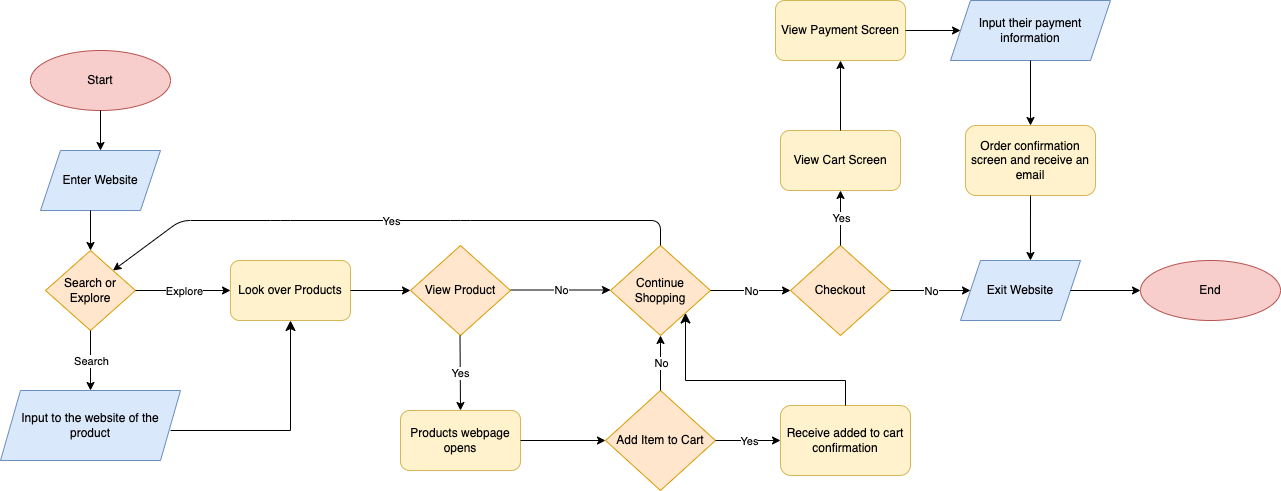

The diagram above was exported from draw.io. Its source (the exported page's mxGraphModel, read from the mxfile embedded in the PNG):
<mxGraphModel dx="1241" dy="1856" grid="1" gridSize="10" guides="1" tooltips="1" connect="1" arrows="1" fold="1" page="1" pageScale="1" pageWidth="850" pageHeight="1100" background="#ffffff" math="0" shadow="0">
  <root>
    <mxCell id="0" />
    <mxCell id="1" parent="0" />
    <mxCell id="5" value="Start" style="ellipse;whiteSpace=wrap;html=1;fillColor=#f8cecc;strokeColor=#b85450;" vertex="1" parent="1">
      <mxGeometry x="20" y="20" width="140" height="60" as="geometry" />
    </mxCell>
    <mxCell id="6" value="" style="endArrow=classic;html=1;exitX=0.5;exitY=1;exitDx=0;exitDy=0;" edge="1" parent="1" source="5">
      <mxGeometry width="50" height="50" relative="1" as="geometry">
        <mxPoint x="140" y="260" as="sourcePoint" />
        <mxPoint x="90" y="120" as="targetPoint" />
      </mxGeometry>
    </mxCell>
    <mxCell id="7" value="Enter Website" style="shape=parallelogram;perimeter=parallelogramPerimeter;whiteSpace=wrap;html=1;fixedSize=1;fillColor=#dae8fc;strokeColor=#6c8ebf;" vertex="1" parent="1">
      <mxGeometry x="30" y="120" width="120" height="60" as="geometry" />
    </mxCell>
    <mxCell id="8" value="Search or Explore" style="rhombus;whiteSpace=wrap;html=1;fillColor=#ffe6cc;strokeColor=#d79b00;" vertex="1" parent="1">
      <mxGeometry x="35" y="220" width="90" height="80" as="geometry" />
    </mxCell>
    <mxCell id="9" value="" style="endArrow=classic;html=1;entryX=0.5;entryY=0;entryDx=0;entryDy=0;" edge="1" parent="1" target="8">
      <mxGeometry width="50" height="50" relative="1" as="geometry">
        <mxPoint x="80" y="180" as="sourcePoint" />
        <mxPoint x="200" y="140" as="targetPoint" />
      </mxGeometry>
    </mxCell>
    <mxCell id="10" value="" style="endArrow=classic;html=1;" edge="1" parent="1">
      <mxGeometry relative="1" as="geometry">
        <mxPoint x="80" y="300" as="sourcePoint" />
        <mxPoint x="80" y="360" as="targetPoint" />
      </mxGeometry>
    </mxCell>
    <mxCell id="11" value="Search" style="edgeLabel;resizable=0;html=1;align=center;verticalAlign=middle;" connectable="0" vertex="1" parent="10">
      <mxGeometry relative="1" as="geometry" />
    </mxCell>
    <mxCell id="12" value="No" style="endArrow=classic;html=1;" edge="1" parent="1" source="8">
      <mxGeometry relative="1" as="geometry">
        <mxPoint x="120" y="260" as="sourcePoint" />
        <mxPoint x="220" y="260" as="targetPoint" />
        <Array as="points">
          <mxPoint x="170" y="260" />
        </Array>
      </mxGeometry>
    </mxCell>
    <mxCell id="13" value="Explore" style="edgeLabel;resizable=0;html=1;align=center;verticalAlign=middle;" connectable="0" vertex="1" parent="12">
      <mxGeometry relative="1" as="geometry" />
    </mxCell>
    <mxCell id="14" value="Input to the website of the product" style="shape=parallelogram;perimeter=parallelogramPerimeter;whiteSpace=wrap;html=1;fixedSize=1;fillColor=#dae8fc;strokeColor=#6c8ebf;" vertex="1" parent="1">
      <mxGeometry x="-10" y="360" width="180" height="70" as="geometry" />
    </mxCell>
    <mxCell id="15" value="" style="edgeStyle=segmentEdgeStyle;endArrow=classic;html=1;curved=0;rounded=0;endSize=8;startSize=8;" edge="1" parent="1">
      <mxGeometry width="50" height="50" relative="1" as="geometry">
        <mxPoint x="160" y="400" as="sourcePoint" />
        <mxPoint x="280" y="290" as="targetPoint" />
      </mxGeometry>
    </mxCell>
    <mxCell id="16" value="Look over Products" style="rounded=1;whiteSpace=wrap;html=1;fillColor=#fff2cc;strokeColor=#d6b656;" vertex="1" parent="1">
      <mxGeometry x="220" y="230" width="120" height="60" as="geometry" />
    </mxCell>
    <mxCell id="17" value="" style="endArrow=classic;html=1;" edge="1" parent="1">
      <mxGeometry width="50" height="50" relative="1" as="geometry">
        <mxPoint x="340" y="260" as="sourcePoint" />
        <mxPoint x="400" y="260" as="targetPoint" />
      </mxGeometry>
    </mxCell>
    <mxCell id="18" value="View Product" style="rhombus;whiteSpace=wrap;html=1;fillColor=#ffe6cc;strokeColor=#d79b00;" vertex="1" parent="1">
      <mxGeometry x="400" y="215" width="100" height="90" as="geometry" />
    </mxCell>
    <mxCell id="20" value="" style="endArrow=classic;html=1;" edge="1" parent="1">
      <mxGeometry relative="1" as="geometry">
        <mxPoint x="500" y="259.5" as="sourcePoint" />
        <mxPoint x="600" y="259.5" as="targetPoint" />
      </mxGeometry>
    </mxCell>
    <mxCell id="21" value="No" style="edgeLabel;resizable=0;html=1;align=center;verticalAlign=middle;" connectable="0" vertex="1" parent="20">
      <mxGeometry relative="1" as="geometry" />
    </mxCell>
    <mxCell id="22" value="Continue Shopping" style="rhombus;whiteSpace=wrap;html=1;fillColor=#ffe6cc;strokeColor=#d79b00;" vertex="1" parent="1">
      <mxGeometry x="600" y="215" width="100" height="90" as="geometry" />
    </mxCell>
    <mxCell id="23" value="" style="endArrow=classic;html=1;entryX=0.5;entryY=0;entryDx=0;entryDy=0;" edge="1" parent="1" target="33">
      <mxGeometry relative="1" as="geometry">
        <mxPoint x="449.5" y="305" as="sourcePoint" />
        <mxPoint x="450" y="360" as="targetPoint" />
      </mxGeometry>
    </mxCell>
    <mxCell id="24" value="Yes" style="edgeLabel;resizable=0;html=1;align=center;verticalAlign=middle;" connectable="0" vertex="1" parent="23">
      <mxGeometry relative="1" as="geometry" />
    </mxCell>
    <mxCell id="26" value="Add Item to Cart" style="rhombus;whiteSpace=wrap;html=1;fillColor=#ffe6cc;strokeColor=#d79b00;" vertex="1" parent="1">
      <mxGeometry x="595" y="360" width="110" height="100" as="geometry" />
    </mxCell>
    <mxCell id="27" value="\" style="endArrow=classic;html=1;entryX=0;entryY=0.5;entryDx=0;entryDy=0;exitX=1;exitY=0.5;exitDx=0;exitDy=0;" edge="1" parent="1" source="26" target="32">
      <mxGeometry x="0.0769" relative="1" as="geometry">
        <mxPoint x="710" y="410" as="sourcePoint" />
        <mxPoint x="570" y="450" as="targetPoint" />
        <mxPoint as="offset" />
      </mxGeometry>
    </mxCell>
    <mxCell id="28" value="Yes" style="edgeLabel;resizable=0;html=1;align=center;verticalAlign=middle;" connectable="0" vertex="1" parent="27">
      <mxGeometry relative="1" as="geometry" />
    </mxCell>
    <mxCell id="32" value="Receive added to cart confirmation" style="rounded=1;whiteSpace=wrap;html=1;fillColor=#fff2cc;strokeColor=#d6b656;" vertex="1" parent="1">
      <mxGeometry x="770" y="375" width="130" height="70" as="geometry" />
    </mxCell>
    <mxCell id="33" value="Products webpage opens" style="rounded=1;whiteSpace=wrap;html=1;fillColor=#fff2cc;strokeColor=#d6b656;" vertex="1" parent="1">
      <mxGeometry x="390" y="380" width="120" height="60" as="geometry" />
    </mxCell>
    <mxCell id="35" value="" style="endArrow=classic;html=1;entryX=0;entryY=0.5;entryDx=0;entryDy=0;exitX=1;exitY=0.5;exitDx=0;exitDy=0;" edge="1" parent="1" source="33" target="26">
      <mxGeometry width="50" height="50" relative="1" as="geometry">
        <mxPoint x="510" y="420" as="sourcePoint" />
        <mxPoint x="560" y="370" as="targetPoint" />
      </mxGeometry>
    </mxCell>
    <mxCell id="36" value="" style="endArrow=classic;html=1;entryX=0.5;entryY=1;entryDx=0;entryDy=0;exitX=0.5;exitY=0;exitDx=0;exitDy=0;" edge="1" parent="1" source="26" target="22">
      <mxGeometry relative="1" as="geometry">
        <mxPoint x="650" y="360" as="sourcePoint" />
        <mxPoint x="650" y="310" as="targetPoint" />
      </mxGeometry>
    </mxCell>
    <mxCell id="37" value="No" style="edgeLabel;resizable=0;html=1;align=center;verticalAlign=middle;" connectable="0" vertex="1" parent="36">
      <mxGeometry relative="1" as="geometry" />
    </mxCell>
    <mxCell id="38" value="" style="edgeStyle=segmentEdgeStyle;endArrow=classic;html=1;curved=0;rounded=0;endSize=8;startSize=8;entryX=1;entryY=1;entryDx=0;entryDy=0;exitX=0.5;exitY=0;exitDx=0;exitDy=0;" edge="1" parent="1" source="32" target="22">
      <mxGeometry width="50" height="50" relative="1" as="geometry">
        <mxPoint x="840" y="370" as="sourcePoint" />
        <mxPoint x="720" y="260" as="targetPoint" />
        <Array as="points">
          <mxPoint x="835" y="350" />
          <mxPoint x="675" y="350" />
        </Array>
      </mxGeometry>
    </mxCell>
    <mxCell id="39" value="" style="endArrow=classic;html=1;" edge="1" parent="1" source="22">
      <mxGeometry relative="1" as="geometry">
        <mxPoint x="680" y="170" as="sourcePoint" />
        <mxPoint x="780" y="260" as="targetPoint" />
      </mxGeometry>
    </mxCell>
    <mxCell id="40" value="No" style="edgeLabel;resizable=0;html=1;align=center;verticalAlign=middle;" connectable="0" vertex="1" parent="39">
      <mxGeometry relative="1" as="geometry" />
    </mxCell>
    <mxCell id="48" value="" style="endArrow=classic;html=1;exitX=0.5;exitY=0;exitDx=0;exitDy=0;entryX=1;entryY=0;entryDx=0;entryDy=0;" edge="1" parent="1" source="22" target="8">
      <mxGeometry relative="1" as="geometry">
        <mxPoint x="550" y="160" as="sourcePoint" />
        <mxPoint x="280" y="200" as="targetPoint" />
        <Array as="points">
          <mxPoint x="650" y="190" />
          <mxPoint x="450" y="190" />
          <mxPoint x="270" y="190" />
          <mxPoint x="170" y="190" />
        </Array>
      </mxGeometry>
    </mxCell>
    <mxCell id="49" value="Yes" style="edgeLabel;resizable=0;html=1;align=center;verticalAlign=middle;" connectable="0" vertex="1" parent="48">
      <mxGeometry relative="1" as="geometry" />
    </mxCell>
    <mxCell id="50" value="Checkout" style="rhombus;whiteSpace=wrap;html=1;fillColor=#ffe6cc;strokeColor=#d79b00;" vertex="1" parent="1">
      <mxGeometry x="780" y="215" width="100" height="90" as="geometry" />
    </mxCell>
    <mxCell id="54" value="Exit Website" style="shape=parallelogram;perimeter=parallelogramPerimeter;whiteSpace=wrap;html=1;fixedSize=1;fillColor=#dae8fc;strokeColor=#6c8ebf;" vertex="1" parent="1">
      <mxGeometry x="950" y="230" width="120" height="60" as="geometry" />
    </mxCell>
    <mxCell id="56" value="End" style="ellipse;whiteSpace=wrap;html=1;fillColor=#f8cecc;strokeColor=#b85450;" vertex="1" parent="1">
      <mxGeometry x="1130" y="230" width="140" height="60" as="geometry" />
    </mxCell>
    <mxCell id="57" value="" style="endArrow=classic;html=1;" edge="1" parent="1">
      <mxGeometry relative="1" as="geometry">
        <mxPoint x="880" y="260" as="sourcePoint" />
        <mxPoint x="960" y="260" as="targetPoint" />
      </mxGeometry>
    </mxCell>
    <mxCell id="58" value="No" style="edgeLabel;resizable=0;html=1;align=center;verticalAlign=middle;" connectable="0" vertex="1" parent="57">
      <mxGeometry relative="1" as="geometry" />
    </mxCell>
    <mxCell id="59" value="" style="endArrow=classic;html=1;exitX=1;exitY=0.5;exitDx=0;exitDy=0;entryX=0;entryY=0.5;entryDx=0;entryDy=0;" edge="1" parent="1" source="54" target="56">
      <mxGeometry width="50" height="50" relative="1" as="geometry">
        <mxPoint x="1080" y="305" as="sourcePoint" />
        <mxPoint x="1130" y="255" as="targetPoint" />
      </mxGeometry>
    </mxCell>
    <mxCell id="61" value="" style="endArrow=classic;html=1;exitX=0.5;exitY=0;exitDx=0;exitDy=0;" edge="1" parent="1" source="50">
      <mxGeometry relative="1" as="geometry">
        <mxPoint x="830" y="210" as="sourcePoint" />
        <mxPoint x="830" y="160" as="targetPoint" />
      </mxGeometry>
    </mxCell>
    <mxCell id="62" value="Yes" style="edgeLabel;resizable=0;html=1;align=center;verticalAlign=middle;" connectable="0" vertex="1" parent="61">
      <mxGeometry relative="1" as="geometry" />
    </mxCell>
    <mxCell id="63" value="View Cart Screen" style="rounded=1;whiteSpace=wrap;html=1;fillColor=#fff2cc;strokeColor=#d6b656;" vertex="1" parent="1">
      <mxGeometry x="770" y="100" width="120" height="60" as="geometry" />
    </mxCell>
    <mxCell id="64" value="" style="endArrow=classic;html=1;exitX=0.5;exitY=0;exitDx=0;exitDy=0;entryX=0.5;entryY=1;entryDx=0;entryDy=0;" edge="1" parent="1" source="63" target="65">
      <mxGeometry width="50" height="50" relative="1" as="geometry">
        <mxPoint x="820" y="80" as="sourcePoint" />
        <mxPoint x="830" y="70" as="targetPoint" />
      </mxGeometry>
    </mxCell>
    <mxCell id="65" value="View Payment Screen" style="rounded=1;whiteSpace=wrap;html=1;fillColor=#fff2cc;strokeColor=#d6b656;" vertex="1" parent="1">
      <mxGeometry x="765" y="-30" width="130" height="60" as="geometry" />
    </mxCell>
    <mxCell id="67" value="Input their payment information" style="shape=parallelogram;perimeter=parallelogramPerimeter;whiteSpace=wrap;html=1;fixedSize=1;fillColor=#dae8fc;strokeColor=#6c8ebf;" vertex="1" parent="1">
      <mxGeometry x="940" y="-30" width="160" height="60" as="geometry" />
    </mxCell>
    <mxCell id="68" value="" style="endArrow=classic;html=1;exitX=1;exitY=0.5;exitDx=0;exitDy=0;entryX=0;entryY=0.5;entryDx=0;entryDy=0;" edge="1" parent="1" source="65" target="67">
      <mxGeometry width="50" height="50" relative="1" as="geometry">
        <mxPoint x="890" y="50" as="sourcePoint" />
        <mxPoint x="940" as="targetPoint" />
      </mxGeometry>
    </mxCell>
    <mxCell id="69" value="" style="endArrow=classic;html=1;exitX=0.5;exitY=1;exitDx=0;exitDy=0;entryX=0.5;entryY=0;entryDx=0;entryDy=0;" edge="1" parent="1" source="67" target="70">
      <mxGeometry width="50" height="50" relative="1" as="geometry">
        <mxPoint x="1020" y="40" as="sourcePoint" />
        <mxPoint x="1020" y="90" as="targetPoint" />
      </mxGeometry>
    </mxCell>
    <mxCell id="70" value="Order confirmation screen and receive an email" style="rounded=1;whiteSpace=wrap;html=1;fillColor=#fff2cc;strokeColor=#d6b656;" vertex="1" parent="1">
      <mxGeometry x="955" y="95" width="130" height="70" as="geometry" />
    </mxCell>
    <mxCell id="71" value="" style="endArrow=classic;html=1;exitX=0.5;exitY=1;exitDx=0;exitDy=0;entryX=0.583;entryY=0;entryDx=0;entryDy=0;entryPerimeter=0;" edge="1" parent="1" source="70" target="54">
      <mxGeometry width="50" height="50" relative="1" as="geometry">
        <mxPoint x="1010" y="210" as="sourcePoint" />
        <mxPoint x="1060" y="160" as="targetPoint" />
      </mxGeometry>
    </mxCell>
  </root>
</mxGraphModel>